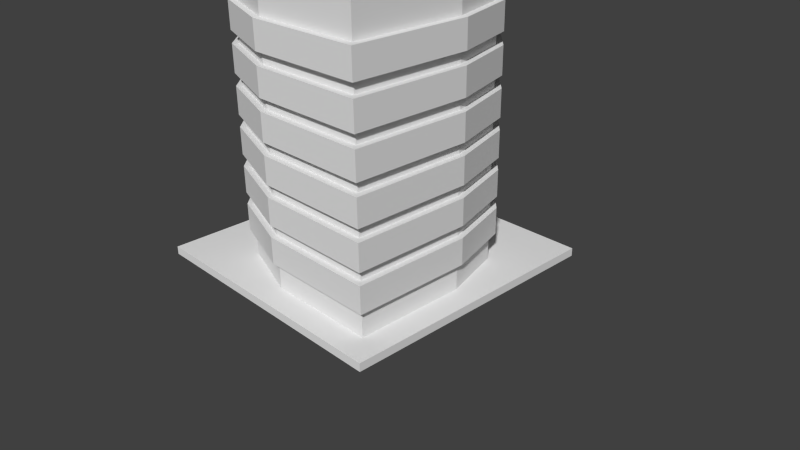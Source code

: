 # Source: palazzo_rombo.blend  (saved by Blender 2.63.0; exported with 4.5.12 LTS)
import bpy
from mathutils import Matrix  # noqa: F401  (used for matrix-valued properties, if any)

bpy.ops.wm.read_factory_settings(use_empty=True)
scene = bpy.context.scene
scene.name = 'Scene'

# ---- collections
col_collection_1 = bpy.data.collections.new('Collection 1'); scene.collection.children.link(col_collection_1)

# ---- materials (node trees are filled in below, after node groups)
mat_material = bpy.data.materials.new('Material')
mat_material.alpha_threshold = 0.0
mat_material.use_transparent_shadow = False
mat_material.roughness = 0.5
mat_material.line_color = (0.0, 0.0, 0.0, 1.0)
mat_material_001 = bpy.data.materials.new('Material.001')
mat_material_001.alpha_threshold = 0.0
mat_material_001.use_transparent_shadow = False
mat_material_001.roughness = 0.5
mat_material_001.line_color = (0.0, 0.0, 0.0, 1.0)

# ---- material node trees

# ---- world
world_world = bpy.data.worlds.new('World'); scene.world = world_world
world_world.color = (0.05088, 0.05088, 0.05088)
world_world.use_sun_shadow = False
world_world.sun_shadow_jitter_overblur = 0.0
world_world.cycles.sampling_method = 'MANUAL'
world_world.cycles.sample_map_resolution = 256

# ---- cameras
cam_camera = bpy.data.cameras.new('Camera')
cam_camera.clip_end = 100.0
cam_camera.lens = 35.0
cam_camera.sensor_width = 32.0
cam_camera.sensor_height = 18.0
cam_camera.ortho_scale = 7.314
cam_camera.dof.focus_distance = 0.0
cam_camera.dof.aperture_fstop = 128.0

# ---- meshes
me_cube_001 = bpy.data.meshes.new('Cube.001')
me_cube_001.from_pydata([(-1.87e-08, 2.112, -4.525), (1.302, -1.661, -4.525), (1.761, -1.195, -4.525), (2.112, 2.422e-06, -4.525), (2.112, 2.112, -4.525), (2.818e-06, -2.112, -4.525), (-2.112, -2.112, -4.525), (-2.112, -4.541e-08, -4.525), (-1.302, 1.661, -4.525), (-1.87e-08, 2.112, -4.049), (1.302, -1.661, -4.049), (1.761, -1.195, -4.049), (2.112, 2.422e-06, -4.049), (2.112, 2.112, -4.049), (2.818e-06, -2.112, -4.049), (-2.112, -2.112, -4.049), (-2.112, -4.541e-08, -4.049), (-1.761, 1.195, -4.525), (-1.302, 1.661, -4.049), (-1.761, 1.195, -4.049), (-1.06e-06, 2.112, -3.839), (1.302, -1.661, -3.839), (1.761, -1.195, -3.839), (2.112, 2.469e-06, -3.839), (2.112, 2.112, -3.839), (1.777e-06, -2.112, -3.839), (-2.112, -2.112, -3.839), (-2.112, 1.542e-09, -3.839), (-1.302, 1.661, -3.839), (-1.06e-06, 2.112, -3.363), (1.302, -1.661, -3.363), (1.761, -1.195, -3.363), (2.112, 2.469e-06, -3.363), (2.112, 2.112, -3.363), (1.777e-06, -2.112, -3.363), (-2.112, -2.112, -3.363), (-2.112, 1.542e-09, -3.363), (-1.761, 1.195, -3.839), (-1.302, 1.661, -3.363), (-1.761, 1.195, -3.363), (-2.101e-06, 2.112, -3.153), (1.302, -1.661, -3.153), (1.761, -1.195, -3.153), (2.112, 2.516e-06, -3.153), (2.112, 2.112, -3.153), (7.356e-07, -2.112, -3.153), (-2.112, -2.112, -3.153), (-2.112, 4.85e-08, -3.153), (-1.302, 1.661, -3.153), (-2.101e-06, 2.112, -2.677), (1.302, -1.661, -2.677), (1.761, -1.195, -2.677), (2.112, 2.516e-06, -2.677), (2.112, 2.112, -2.677), (7.356e-07, -2.112, -2.677), (-2.112, -2.112, -2.677), (-2.112, 4.85e-08, -2.677), (-1.761, 1.195, -3.153), (-1.302, 1.661, -2.677), (-1.761, 1.195, -2.677), (-3.142e-06, 2.112, -2.467), (1.302, -1.661, -2.467), (1.761, -1.195, -2.467), (2.112, 2.563e-06, -2.467), (2.112, 2.112, -2.467), (-3.056e-07, -2.112, -2.467), (-2.112, -2.112, -2.467), (-2.112, 9.546e-08, -2.467), (-1.302, 1.661, -2.467), (-3.142e-06, 2.112, -1.992), (1.302, -1.661, -1.992), (1.761, -1.195, -1.992), (2.112, 2.563e-06, -1.992), (2.112, 2.112, -1.992), (-3.056e-07, -2.112, -1.992), (-2.112, -2.112, -1.992), (-2.112, 9.546e-08, -1.992), (-1.761, 1.195, -2.467), (-1.302, 1.661, -1.992), (-1.761, 1.195, -1.992), (-4.184e-06, 2.112, -1.781), (1.302, -1.661, -1.781), (1.761, -1.195, -1.781), (2.112, 2.61e-06, -1.781), (2.112, 2.112, -1.781), (-1.347e-06, -2.112, -1.781), (-2.112, -2.112, -1.781), (-2.112, 1.424e-07, -1.781), (-1.302, 1.661, -1.781), (-4.184e-06, 2.112, -1.306), (1.302, -1.661, -1.306), (1.761, -1.195, -1.306), (2.112, 2.61e-06, -1.306), (2.112, 2.112, -1.306), (-1.347e-06, -2.112, -1.306), (-2.112, -2.112, -1.306), (-2.112, 1.424e-07, -1.306), (-1.761, 1.195, -1.781), (-1.302, 1.661, -1.306), (-1.761, 1.195, -1.306), (-5.225e-06, 2.112, -1.095), (1.302, -1.661, -1.095), (1.761, -1.195, -1.095), (2.112, 2.657e-06, -1.095), (2.112, 2.112, -1.095), (-2.388e-06, -2.112, -1.095), (-2.112, -2.112, -1.095), (-2.112, 1.894e-07, -1.095), (-1.302, 1.661, -1.095), (-5.225e-06, 2.112, -0.6196), (1.302, -1.661, -0.6196), (1.761, -1.195, -0.6196), (2.112, 2.657e-06, -0.6196), (2.112, 2.112, -0.6196), (-2.388e-06, -2.112, -0.6196), (-2.112, -2.112, -0.6196), (-2.112, 1.894e-07, -0.6196), (-1.761, 1.195, -1.095), (-1.302, 1.661, -0.6197), (-1.761, 1.195, -0.6197)], [], [(6, 5, 14, 15), (5, 1, 10, 14), (3, 4, 13, 12), (2, 3, 12, 11), (1, 2, 11, 10), (8, 17, 19, 18), (17, 7, 16, 19), (7, 6, 15, 16), (0, 8, 18, 9), (4, 0, 9, 13), (2, 1, 5, 6, 7, 17, 8, 0, 4, 3), (11, 12, 13, 9, 18, 19, 16, 15, 14, 10), (26, 25, 34, 35), (25, 21, 30, 34), (23, 24, 33, 32), (22, 23, 32, 31), (21, 22, 31, 30), (28, 37, 39, 38), (37, 27, 36, 39), (27, 26, 35, 36), (20, 28, 38, 29), (24, 20, 29, 33), (22, 21, 25, 26, 27, 37, 28, 20, 24, 23), (31, 32, 33, 29, 38, 39, 36, 35, 34, 30), (46, 45, 54, 55), (45, 41, 50, 54), (43, 44, 53, 52), (42, 43, 52, 51), (41, 42, 51, 50), (48, 57, 59, 58), (57, 47, 56, 59), (47, 46, 55, 56), (40, 48, 58, 49), (44, 40, 49, 53), (42, 41, 45, 46, 47, 57, 48, 40, 44, 43), (51, 52, 53, 49, 58, 59, 56, 55, 54, 50), (66, 65, 74, 75), (65, 61, 70, 74), (63, 64, 73, 72), (62, 63, 72, 71), (61, 62, 71, 70), (68, 77, 79, 78), (77, 67, 76, 79), (67, 66, 75, 76), (60, 68, 78, 69), (64, 60, 69, 73), (62, 61, 65, 66, 67, 77, 68, 60, 64, 63), (71, 72, 73, 69, 78, 79, 76, 75, 74, 70), (86, 85, 94, 95), (85, 81, 90, 94), (83, 84, 93, 92), (82, 83, 92, 91), (81, 82, 91, 90), (88, 97, 99, 98), (97, 87, 96, 99), (87, 86, 95, 96), (80, 88, 98, 89), (84, 80, 89, 93), (82, 81, 85, 86, 87, 97, 88, 80, 84, 83), (91, 92, 93, 89, 98, 99, 96, 95, 94, 90), (106, 105, 114, 115), (105, 101, 110, 114), (103, 104, 113, 112), (102, 103, 112, 111), (101, 102, 111, 110), (108, 117, 119, 118), (117, 107, 116, 119), (107, 106, 115, 116), (100, 108, 118, 109), (104, 100, 109, 113), (102, 101, 105, 106, 107, 117, 108, 100, 104, 103), (111, 112, 113, 109, 118, 119, 116, 115, 114, 110)])
_uv = me_cube_001.uv_layers.new(name='UVMap')
_uv.uv.foreach_set('vector', [0.02619, 0.9515, 0.02619, 0.8221, 0.05274, 0.8221, 0.05274, 0.9515, 0.02619, 0.8221, 0.02619, 0.7377, 0.05274, 0.7377, 0.05274, 0.8221, 0.05274, 0.8135, 0.05274, 0.9428, 0.02619, 0.9428, 0.02619, 0.8135, 0.05274, 0.7372, 0.05274, 0.8135, 0.02619, 0.8135, 0.02619, 0.7372, 0.05274, 0.7289, 0.05274, 0.7689, 0.02619, 0.7689, 0.02619, 0.7289, 0.05274, 0.7289, 0.05274, 0.7689, 0.02619, 0.7689, 0.02619, 0.7289, 0.05274, 0.7372, 0.05274, 0.8135, 0.02619, 0.8135, 0.02619, 0.7372, 0.05274, 0.8135, 0.05274, 0.9428, 0.02619, 0.9428, 0.02619, 0.8135, 0.02619, 0.8221, 0.02619, 0.7377, 0.05274, 0.7377, 0.05274, 0.8221, 0.02619, 0.9515, 0.02619, 0.8221, 0.05274, 0.8221, 0.05274, 0.9515, 0.9305, 0.7342, 0.962, 0.7645, 0.9929, 0.8513, 0.9943, 0.9924, 0.8532, 0.9937, 0.7731, 0.971, 0.7417, 0.9406, 0.7107, 0.8539, 0.7094, 0.7128, 0.8505, 0.7115, 0.9305, 0.7342, 0.8505, 0.7115, 0.7094, 0.7128, 0.7107, 0.8539, 0.7417, 0.9406, 0.7731, 0.971, 0.8532, 0.9937, 0.9943, 0.9924, 0.9929, 0.8513, 0.962, 0.7645, 0.02619, 0.9515, 0.02619, 0.8221, 0.05274, 0.8221, 0.05274, 0.9515, 0.02619, 0.8221, 0.02619, 0.7377, 0.05274, 0.7377, 0.05274, 0.8221, 0.05274, 0.8135, 0.05274, 0.9428, 0.02619, 0.9428, 0.02619, 0.8135, 0.05274, 0.7372, 0.05274, 0.8135, 0.02619, 0.8135, 0.02619, 0.7372, 0.05274, 0.7289, 0.05274, 0.7689, 0.02619, 0.7689, 0.02619, 0.7289, 0.05274, 0.7289, 0.05274, 0.7689, 0.02619, 0.7689, 0.02619, 0.7289, 0.05274, 0.7372, 0.05274, 0.8135, 0.02619, 0.8135, 0.02619, 0.7372, 0.05274, 0.8135, 0.05274, 0.9428, 0.02619, 0.9428, 0.02619, 0.8135, 0.02619, 0.8221, 0.02619, 0.7377, 0.05274, 0.7377, 0.05274, 0.8221, 0.02619, 0.9515, 0.02619, 0.8221, 0.05274, 0.8221, 0.05274, 0.9515, 0.9305, 0.7342, 0.962, 0.7645, 0.9929, 0.8513, 0.9943, 0.9924, 0.8532, 0.9937, 0.7731, 0.971, 0.7417, 0.9406, 0.7107, 0.8539, 0.7094, 0.7128, 0.8505, 0.7115, 0.9305, 0.7342, 0.8505, 0.7115, 0.7094, 0.7128, 0.7107, 0.8539, 0.7417, 0.9406, 0.7731, 0.971, 0.8532, 0.9937, 0.9943, 0.9924, 0.9929, 0.8513, 0.962, 0.7645, 0.02619, 0.9515, 0.02619, 0.8221, 0.05274, 0.8221, 0.05274, 0.9515, 0.02619, 0.8221, 0.02619, 0.7377, 0.05274, 0.7377, 0.05274, 0.8221, 0.05274, 0.8135, 0.05274, 0.9428, 0.02619, 0.9428, 0.02619, 0.8135, 0.05274, 0.7372, 0.05274, 0.8135, 0.02619, 0.8135, 0.02619, 0.7372, 0.05274, 0.7289, 0.05274, 0.7689, 0.02619, 0.7689, 0.02619, 0.7289, 0.05274, 0.7289, 0.05274, 0.7689, 0.02619, 0.7689, 0.02619, 0.7289, 0.05274, 0.7372, 0.05274, 0.8135, 0.02619, 0.8135, 0.02619, 0.7372, 0.05274, 0.8135, 0.05274, 0.9428, 0.02619, 0.9428, 0.02619, 0.8135, 0.02619, 0.8221, 0.02619, 0.7377, 0.05274, 0.7377, 0.05274, 0.8221, 0.02619, 0.9515, 0.02619, 0.8221, 0.05274, 0.8221, 0.05274, 0.9515, 0.9305, 0.7342, 0.962, 0.7645, 0.9929, 0.8513, 0.9943, 0.9924, 0.8532, 0.9937, 0.7731, 0.971, 0.7417, 0.9406, 0.7107, 0.8539, 0.7094, 0.7128, 0.8505, 0.7115, 0.9305, 0.7342, 0.8505, 0.7115, 0.7094, 0.7128, 0.7107, 0.8539, 0.7417, 0.9406, 0.7731, 0.971, 0.8532, 0.9937, 0.9943, 0.9924, 0.9929, 0.8513, 0.962, 0.7645, 0.02619, 0.9515, 0.02619, 0.8221, 0.05274, 0.8221, 0.05274, 0.9515, 0.02619, 0.8221, 0.02619, 0.7377, 0.05274, 0.7377, 0.05274, 0.8221, 0.05274, 0.8135, 0.05274, 0.9428, 0.02619, 0.9428, 0.02619, 0.8135, 0.05274, 0.7372, 0.05274, 0.8135, 0.02619, 0.8135, 0.02619, 0.7372, 0.05274, 0.7289, 0.05274, 0.7689, 0.02619, 0.7689, 0.02619, 0.7289, 0.05274, 0.7289, 0.05274, 0.7689, 0.02619, 0.7689, 0.02619, 0.7289, 0.05274, 0.7372, 0.05274, 0.8135, 0.02619, 0.8135, 0.02619, 0.7372, 0.05274, 0.8135, 0.05274, 0.9428, 0.02619, 0.9428, 0.02619, 0.8135, 0.02619, 0.8221, 0.02619, 0.7377, 0.05274, 0.7377, 0.05274, 0.8221, 0.02619, 0.9515, 0.02619, 0.8221, 0.05274, 0.8221, 0.05274, 0.9515, 0.9305, 0.7342, 0.962, 0.7645, 0.9929, 0.8513, 0.9943, 0.9924, 0.8532, 0.9937, 0.7731, 0.971, 0.7417, 0.9406, 0.7107, 0.8539, 0.7094, 0.7128, 0.8505, 0.7115, 0.9305, 0.7342, 0.8505, 0.7115, 0.7094, 0.7128, 0.7107, 0.8539, 0.7417, 0.9406, 0.7731, 0.971, 0.8532, 0.9937, 0.9943, 0.9924, 0.9929, 0.8513, 0.962, 0.7645, 0.02619, 0.9515, 0.02619, 0.8221, 0.05274, 0.8221, 0.05274, 0.9515, 0.02619, 0.8221, 0.02619, 0.7377, 0.05274, 0.7377, 0.05274, 0.8221, 0.05274, 0.8135, 0.05274, 0.9428, 0.02619, 0.9428, 0.02619, 0.8135, 0.05274, 0.7372, 0.05274, 0.8135, 0.02619, 0.8135, 0.02619, 0.7372, 0.05274, 0.7289, 0.05274, 0.7689, 0.02619, 0.7689, 0.02619, 0.7289, 0.05274, 0.7289, 0.05274, 0.7689, 0.02619, 0.7689, 0.02619, 0.7289, 0.05274, 0.7372, 0.05274, 0.8135, 0.02619, 0.8135, 0.02619, 0.7372, 0.05274, 0.8135, 0.05274, 0.9428, 0.02619, 0.9428, 0.02619, 0.8135, 0.02619, 0.8221, 0.02619, 0.7377, 0.05274, 0.7377, 0.05274, 0.8221, 0.02619, 0.9515, 0.02619, 0.8221, 0.05274, 0.8221, 0.05274, 0.9515, 0.9305, 0.7342, 0.962, 0.7645, 0.9929, 0.8513, 0.9943, 0.9924, 0.8532, 0.9937, 0.7731, 0.971, 0.7417, 0.9406, 0.7107, 0.8539, 0.7094, 0.7128, 0.8505, 0.7115, 0.9305, 0.7342, 0.8505, 0.7115, 0.7094, 0.7128, 0.7107, 0.8539, 0.7417, 0.9406, 0.7731, 0.971, 0.8532, 0.9937, 0.9943, 0.9924, 0.9929, 0.8513, 0.962, 0.7645, 0.02619, 0.9515, 0.02619, 0.8221, 0.05274, 0.8221, 0.05274, 0.9515, 0.02619, 0.8221, 0.02619, 0.7377, 0.05274, 0.7377, 0.05274, 0.8221, 0.05274, 0.8135, 0.05274, 0.9428, 0.02619, 0.9428, 0.02619, 0.8135, 0.05274, 0.7372, 0.05274, 0.8135, 0.02619, 0.8135, 0.02619, 0.7372, 0.05274, 0.7289, 0.05274, 0.7689, 0.02619, 0.7689, 0.02619, 0.7289, 0.05274, 0.7289, 0.05274, 0.7689, 0.02619, 0.7689, 0.02619, 0.7289, 0.05274, 0.7372, 0.05274, 0.8135, 0.02619, 0.8135, 0.02619, 0.7372, 0.05274, 0.8135, 0.05274, 0.9428, 0.02619, 0.9428, 0.02619, 0.8135, 0.02619, 0.8221, 0.02619, 0.7377, 0.05274, 0.7377, 0.05274, 0.8221, 0.02619, 0.9515, 0.02619, 0.8221, 0.05274, 0.8221, 0.05274, 0.9515, 0.9305, 0.7342, 0.962, 0.7645, 0.9929, 0.8513, 0.9943, 0.9924, 0.8532, 0.9937, 0.7731, 0.971, 0.7417, 0.9406, 0.7107, 0.8539, 0.7094, 0.7128, 0.8505, 0.7115, 0.9305, 0.7342, 0.8505, 0.7115, 0.7094, 0.7128, 0.7107, 0.8539, 0.7417, 0.9406, 0.7731, 0.971, 0.8532, 0.9937, 0.9943, 0.9924, 0.9929, 0.8513, 0.962, 0.7645])
me_cube_001.materials.append(mat_material)
me_cube_001.use_remesh_preserve_volume = False
me_cube_001.use_remesh_preserve_attributes = False
me_cube_001.use_mirror_vertex_groups = False
me_cube_001.update()
me_cube = bpy.data.meshes.new('Cube')
me_cube.from_pydata([(2.006e-07, 2.0, -5.132), (2.006e-07, 2.0, -0.1322), (1.233, -1.573, -5.132), (-2.0, -2.0, -0.1322), (1.667, -1.131, -5.132), (2.887e-06, -2.0, -0.1322), (2.0, 2.327e-06, -5.132), (2.0, 2.0, -0.1322), (2.0, 2.0, -5.132), (2.887e-06, -2.0, -5.132), (-2.0, -2.0, -5.132), (-2.0, -9.047e-09, -5.132), (-2.0, -9.047e-09, -0.1322), (-1.667, 1.131, -5.132), (-1.667, 1.131, -0.1322), (-1.233, 1.573, -5.132), (-1.233, 1.573, -0.1322), (2.25e-07, 1.854, -5.132), (1.143, -1.458, -5.132), (1.546, -1.049, -5.132), (1.854, 2.216e-06, -5.132), (1.854, 1.854, -5.132), (2.715e-06, -1.854, -5.132), (-1.854, -1.854, -5.132), (-1.854, 5.014e-08, -5.132), (-1.546, 1.049, -5.132), (-1.143, 1.458, -5.132), (2.25e-07, 1.854, -4.919), (1.143, -1.458, -4.919), (1.546, -1.049, -4.919), (1.854, 2.216e-06, -4.919), (1.854, 1.854, -4.919), (2.715e-06, -1.854, -4.919), (-1.854, -1.854, -4.919), (-1.854, 5.014e-08, -4.919), (-1.546, 1.049, -4.919), (-1.143, 1.458, -4.919), (2.0, 2.677e-06, -0.1322), (1.667, -1.131, -0.1322), (1.233, -1.573, -0.1322), (2.456, -2.456, 0.01272), (2.456, 2.456, 0.01272), (-2.456, 2.456, 0.01271), (-2.456, -2.456, 0.01271), (2.456, -2.456, -0.1321), (2.456, 2.456, -0.1321), (-2.456, 2.456, -0.1321), (-2.456, -2.456, -0.1321)], [], [(11, 12, 14, 13), (15, 16, 1, 0), (13, 14, 16, 15), (0, 1, 7, 8), (9, 10, 23, 22), (0, 8, 21, 17), (15, 0, 17, 26), (13, 15, 26, 25), (11, 13, 25, 24), (10, 11, 24, 23), (2, 9, 22, 18), (8, 6, 20, 21), (6, 4, 19, 20), (4, 2, 18, 19), (22, 23, 33, 32), (17, 21, 31, 27), (26, 17, 27, 36), (25, 26, 36, 35), (24, 25, 35, 34), (23, 24, 34, 33), (18, 22, 32, 28), (21, 20, 30, 31), (20, 19, 29, 30), (19, 18, 28, 29), (29, 28, 32, 33, 34, 35, 36, 27, 31, 30), (9, 5, 3, 10), (4, 38, 39, 2), (2, 39, 5, 9), (6, 37, 38, 4), (10, 3, 12, 11), (8, 7, 37, 6), (44, 45, 41, 40), (45, 46, 42, 41), (46, 47, 43, 42), (47, 44, 40, 43), (40, 41, 42, 43), (47, 46, 45, 44)])
me_cube.polygons.foreach_set('material_index', [0, 0, 0, 0, 0, 0, 0, 0, 0, 0, 0, 0, 0, 0, 0, 0, 0, 0, 0, 0, 0, 0, 0, 0, 0, 0, 0, 0, 0, 0, 0, 1, 1, 1, 1, 1, 1])
_uv = me_cube.uv_layers.new(name='UVMap')
_uv.uv.foreach_set('vector', [0.7185, 0.0003313, 0.7182, 0.7039, 0.5523, 0.7039, 0.5526, 0.0002743, 0.4654, 0.0002444, 0.4651, 0.7038, 0.2815, 0.7038, 0.2818, 0.0001811, 0.5526, 0.0002743, 0.5523, 0.7039, 0.4651, 0.7038, 0.4654, 0.0002444, 0.2818, 0.0001811, 0.2815, 0.7038, 8.389e-05, 0.7037, 0.0003269, 8.389e-05, 0.7086, 0.6976, 0.893, 0.6976, 0.893, 0.7164, 0.7086, 0.7164, 0.7086, 0.6976, 0.893, 0.6976, 0.893, 0.7164, 0.7086, 0.7164, 0.7086, 0.6976, 0.893, 0.6976, 0.893, 0.7164, 0.7086, 0.7164, 0.7086, 0.6976, 0.893, 0.6976, 0.893, 0.7164, 0.7086, 0.7164, 0.7086, 0.6976, 0.893, 0.6976, 0.893, 0.7164, 0.7086, 0.7164, 0.7086, 0.6976, 0.893, 0.6976, 0.893, 0.7164, 0.7086, 0.7164, 0.7086, 0.6976, 0.893, 0.6976, 0.893, 0.7164, 0.7086, 0.7164, 0.7086, 0.6976, 0.893, 0.6976, 0.893, 0.7164, 0.7086, 0.7164, 0.7086, 0.6976, 0.893, 0.6976, 0.893, 0.7164, 0.7086, 0.7164, 0.7086, 0.6976, 0.893, 0.6976, 0.893, 0.7164, 0.7086, 0.7164, 0.439, 0.7413, 0.6782, 0.7413, 0.6782, 0.7807, 0.439, 0.7807, 0.439, 0.7413, 0.6782, 0.7413, 0.6782, 0.7807, 0.439, 0.7807, 0.439, 0.7413, 0.6782, 0.7413, 0.6782, 0.7807, 0.439, 0.7807, 0.439, 0.7413, 0.6782, 0.7413, 0.6782, 0.7807, 0.439, 0.7807, 0.439, 0.7413, 0.6782, 0.7413, 0.6782, 0.7807, 0.439, 0.7807, 0.439, 0.7413, 0.6782, 0.7413, 0.6782, 0.7807, 0.439, 0.7807, 0.439, 0.7413, 0.6782, 0.7413, 0.6782, 0.7807, 0.439, 0.7807, 0.439, 0.7413, 0.6782, 0.7413, 0.6782, 0.7807, 0.439, 0.7807, 0.439, 0.7413, 0.6782, 0.7413, 0.6782, 0.7807, 0.439, 0.7807, 0.439, 0.7413, 0.6782, 0.7413, 0.6782, 0.7807, 0.439, 0.7807, 0.7825, 0.9543, 0.7557, 0.928, 0.7299, 0.8534, 0.73, 0.7324, 0.851, 0.7324, 0.9194, 0.7526, 0.9462, 0.7789, 0.972, 0.8535, 0.9719, 0.9745, 0.8509, 0.9745, 0.2818, 0.0001811, 0.2815, 0.7038, 8.389e-05, 0.7037, 0.0003269, 8.389e-05, 0.5526, 0.0002743, 0.5523, 0.7039, 0.4651, 0.7038, 0.4654, 0.0002444, 0.4654, 0.0002444, 0.4651, 0.7038, 0.2815, 0.7038, 0.2818, 0.0001811, 0.7185, 0.0003313, 0.7182, 0.7039, 0.5523, 0.7039, 0.5526, 0.0002743, 0.9999, 0.000428, 0.9997, 0.704, 0.7182, 0.7039, 0.7185, 0.0003313, 0.9999, 0.000428, 0.9997, 0.704, 0.7182, 0.7039, 0.7185, 0.0003313, 0.7352, 0.6343, 0.9737, 0.6343, 0.9737, 0.6653, 0.7352, 0.6653, 0.7352, 0.6343, 0.9737, 0.6343, 0.9737, 0.6653, 0.7352, 0.6653, 0.9737, 0.6653, 0.7352, 0.6653, 0.7352, 0.6343, 0.9737, 0.6343, 0.9737, 0.6653, 0.7352, 0.6653, 0.7352, 0.6343, 0.9737, 0.6343, 0.4277, 0.7171, 0.6849, 0.7171, 0.6849, 0.9743, 0.4277, 0.9743, 0.4277, 0.7171, 0.6849, 0.7171, 0.6849, 0.9743, 0.4277, 0.9743])
me_cube.materials.append(mat_material)
me_cube.materials.append(mat_material_001)
me_cube.use_remesh_preserve_volume = False
me_cube.use_remesh_preserve_attributes = False
me_cube.use_mirror_vertex_groups = False
me_cube.update()

# ---- objects
ob_cube_001 = bpy.data.objects.new('Cube.001', me_cube_001)
ob_cube = bpy.data.objects.new('Cube', me_cube)
ob_camera = bpy.data.objects.new('Camera', cam_camera)

# ---- transforms, parenting, visibility, modifiers, constraints
ob_cube_001.location = (0.0, 0.0, 0.0)
ob_cube_001.rotation_euler = (6.846e-08, 3.142, -4.597e-14)
ob_cube_001.scale = (0.7289, 0.7289, 0.7289)
ob_cube_001.lock_rotations_4d = False
ob_cube_001.empty_display_type = 'ARROWS'
ob_cube_001.lineart.crease_threshold = 0.0
ob_cube.location = (0.0, 0.0, 0.0)
ob_cube.rotation_euler = (6.846e-08, 3.142, -4.597e-14)
ob_cube.scale = (0.7289, 0.7289, 0.7289)
ob_cube.lock_rotations_4d = False
ob_cube.empty_display_type = 'ARROWS'
ob_cube.lineart.crease_threshold = 0.0
ob_camera.location = (7.481, -6.508, 5.344)
ob_camera.rotation_euler = (1.109, 0.01082, 0.8149)
ob_camera.lock_rotations_4d = False
ob_camera.empty_display_type = 'ARROWS'
ob_camera.color = (0.0, 0.0, 0.0, 0.0)
ob_camera.display_type = 'WIRE'
ob_camera.lineart.crease_threshold = 0.0

# ---- collection membership
col_collection_1.objects.link(ob_cube_001)
col_collection_1.objects.link(ob_cube)
col_collection_1.objects.link(ob_camera)

# ---- scene / render settings (as saved in the file)
scene.camera = ob_camera
scene.frame_start = 1; scene.frame_end = 250; scene.frame_set(1)
scene.render.engine = 'BLENDER_EEVEE_NEXT'
scene.render.resolution_percentage = 50
scene.render.dither_intensity = 0.0
scene.cycles.use_denoising = False
scene.cycles.samples = 10
scene.cycles.sampling_pattern = 'TABULATED_SOBOL'
scene.cycles.light_sampling_threshold = 0.0
scene.cycles.use_adaptive_sampling = False
scene.cycles.use_light_tree = False
scene.cycles.blur_glossy = 0.0
scene.cycles.volume_bounces = 1
scene.cycles.pixel_filter_type = 'GAUSSIAN'
scene.cycles.sample_clamp_indirect = 0.0
scene.view_settings.view_transform = 'Standard'
bpy.context.view_layer.update()

# ---- added for rendering (the .blend has no usable light): sun
light_auto_sun = bpy.data.lights.new('AutoSun', 'SUN')
light_auto_sun.energy = 3.0
light_auto_sun.angle = 0.0523599
ob_auto_sun = bpy.data.objects.new('AutoSun', light_auto_sun)
scene.collection.objects.link(ob_auto_sun)
ob_auto_sun.rotation_euler = (0.872665, 0.174533, 0.523599)
bpy.context.view_layer.update()

